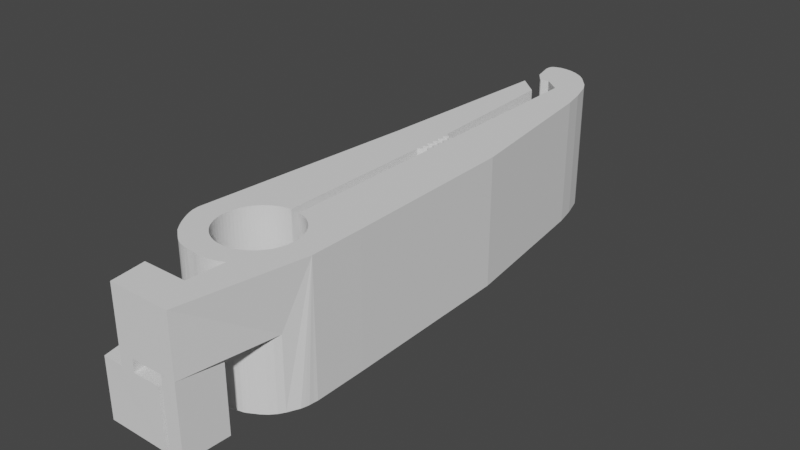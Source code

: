 # Source: simple_headphone_clip_remix_v1.2.blend  (saved by Blender 2.93.20; exported with 4.5.12 LTS)
import bpy
from mathutils import Matrix  # noqa: F401  (used for matrix-valued properties, if any)

bpy.ops.wm.read_factory_settings(use_empty=True)
scene = bpy.context.scene
scene.name = 'Scene'

# ---- collections
col_collection = bpy.data.collections.new('Collection'); scene.collection.children.link(col_collection)

# ---- world
world_world = bpy.data.worlds.new('World'); scene.world = world_world
world_world.use_nodes = True; world_world.node_tree.nodes.clear()
_N = world_world.node_tree.nodes; _L = world_world.node_tree.links
n0 = _N.new('ShaderNodeOutputWorld'); n0.name = 'World Output'; n0.location = (300, 300)
n1 = _N.new('ShaderNodeBackground'); n1.name = 'Background'; n1.location = (10, 300)
n1.inputs[0].default_value = (0.05088, 0.05088, 0.05088, 1.0)
_L.new(n1.outputs[0], n0.inputs[0])
n0.is_active_output = True
world_world.color = (0.05088, 0.05088, 0.05088)
world_world.use_sun_shadow = False
world_world.sun_shadow_jitter_overblur = 0.0

# ---- meshes
me_simple_headphone_clip_001 = bpy.data.meshes.new('simple_headphone_clip.001')
me_simple_headphone_clip_001.from_pydata([(7.083, 8.058, -1.984), (7.083, 8.058, 6.874), (8.622, 7.674, 6.874), (7.73, 8.02, 6.874), (7.73, 8.02, -1.984), (6.844, 8.031, 6.874), (6.608, 7.982, 6.874), (6.379, 7.912, 6.874), (6.157, 7.82, 6.874), (5.944, 7.708, 6.874), (5.742, 7.577, 6.874), (5.554, 7.428, 6.874), (5.38, 7.262, 6.874), (5.222, 7.08, 6.874), (5.082, 6.885, 6.874), (4.961, 6.678, 6.874), (4.859, 6.46, 6.874), (2.983, 5.031, 6.874), (4.778, 6.234, 6.874), (4.718, 6.001, 6.874), (4.68, 5.764, 6.874), (4.664, 5.524, 6.874), (4.67, 5.284, 6.874), (3.039, 4.595, 6.874), (3.145, 4.285, 6.874), (3.256, 4.015, 6.874), (3.449, 3.653, 6.874), (4.699, 5.045, 6.874), (3.677, 3.271, 6.874), (3.94, 2.905, 6.874), (4.75, 4.81, 6.874), (4.218, 2.562, 6.874), (4.822, 4.581, 6.874), (4.496, 2.33, 6.874), (4.915, 4.359, 6.874), (4.79, 2.09, 6.874), (5.029, 4.147, 6.874), (5.025, 1.913, 6.874), (5.161, 3.947, 6.874), (5.311, 3.759, 6.874), (5.249, 1.771, 6.874), (5.479, 3.586, 6.874), (5.467, 1.67, 6.874), (5.661, 3.43, 6.874), (5.697, 1.604, 6.874), (5.857, 3.291, 6.874), (5.938, 1.549, 6.874), (6.065, 3.171, 6.874), (6.187, 1.508, 6.874), (6.284, 3.071, 6.874), (6.444, 1.49, 6.874), (6.511, 2.991, 6.874), (6.706, 1.469, 6.874), (6.744, 2.933, 6.874), (6.971, 1.433, 6.874), (6.982, 2.897, 6.874), (7.221, 2.882, 6.874), (7.239, 1.422, 6.874), (7.462, 2.89, 6.874), (7.506, 1.433, 6.874), (7.7, 2.921, 6.874), (7.772, 1.466, 6.874), (7.935, 2.973, 6.874), (8.034, 1.521, 6.874), (8.163, 3.047, 6.874), (8.29, 1.597, 6.874), (8.384, 3.141, 6.874), (8.54, 1.694, 6.874), (8.596, 3.256, 6.874), (8.78, 1.812, 6.874), (8.795, 3.39, 6.874), (8.982, 3.542, 6.874), (9.153, 3.71, 6.874), (9.308, 3.894, 6.874), (9.446, 4.091, 6.874), (9.565, 4.3, 6.874), (9.663, 4.519, 6.874), (9.741, 4.746, 6.874), (9.798, 4.98, 6.874), (9.833, 5.218, 6.874), (11.55, 5.031, 6.874), (11.54, 8.659, 6.874), (9.675, 6.399, 6.874), (9.75, 6.17, 6.874), (9.804, 5.936, 6.874), (8.622, 7.674, 6.874), (8.82, 7.538, 6.874), (9.004, 7.384, 6.874), (7.964, 7.965, 6.874), (8.192, 7.888, 6.874), (8.412, 7.791, 6.874), (9.174, 7.213, 6.874), (9.327, 7.028, 6.874), (9.462, 6.829, 6.874), (9.578, 6.619, 6.874), (9.836, 5.698, 6.874), (9.845, 5.458, 6.874), (6.844, 8.031, -1.984), (6.608, 7.982, -1.984), (6.379, 7.912, -1.984), (6.157, 7.82, -1.984), (5.944, 7.708, -1.984), (5.742, 7.577, -1.984), (5.554, 7.428, -1.984), (5.38, 7.262, -1.984), (5.222, 7.08, -1.984), (5.082, 6.885, -1.984), (4.961, 6.678, -1.984), (4.859, 6.46, -1.984), (4.778, 6.234, -1.984), (4.718, 6.001, -1.984), (4.68, 5.764, -1.984), (4.664, 5.524, -1.984), (4.67, 5.284, -1.984), (4.699, 5.045, -1.984), (4.75, 4.81, -1.984), (4.822, 4.581, -1.984), (4.915, 4.359, -1.984), (5.029, 4.147, -1.984), (5.161, 3.947, -1.984), (5.311, 3.759, -1.984), (5.479, 3.586, -1.984), (5.661, 3.43, -1.984), (5.857, 3.291, -1.984), (6.065, 3.171, -1.984), (6.284, 3.071, -1.984), (6.511, 2.991, -1.984), (6.744, 2.933, -1.984), (6.982, 2.897, -1.984), (7.221, 2.882, -1.984), (7.462, 2.89, -1.984), (7.7, 2.921, -1.984), (7.935, 2.973, -1.984), (8.163, 3.047, -1.984), (8.384, 3.141, -1.984), (8.596, 3.256, -1.984), (8.795, 3.39, -1.984), (8.982, 3.542, -1.984), (9.153, 3.71, -1.984), (9.308, 3.894, -1.984), (9.446, 4.091, -1.984), (9.565, 4.3, -1.984), (9.663, 4.519, -1.984), (9.741, 4.746, -1.984), (9.798, 4.98, -1.984), (9.833, 5.218, -1.984), (9.845, 5.458, -1.984), (9.836, 5.698, -1.984), (9.804, 5.936, -1.984), (9.75, 6.17, -1.984), (9.675, 6.399, -1.984), (9.578, 6.619, -1.984), (9.462, 6.829, -1.984), (9.327, 7.028, -1.984), (9.174, 7.213, -1.984), (9.004, 7.384, -1.984), (8.82, 7.538, -1.984), (8.622, 7.674, -1.984), (8.412, 7.791, -1.984), (8.192, 7.888, -1.984), (7.964, 7.965, -1.984), (11.54, 8.659, -1.984), (2.983, 5.031, -1.984), (11.55, 5.031, -1.984), (5.025, 1.913, 2.016), (5.697, 1.604, 2.016), (5.467, 1.67, 2.016), (5.249, 1.771, 2.016), (5.697, 1.666, -1.984), (5.938, 1.605, -1.984), (6.187, 1.567, -1.984), (6.444, 1.524, -1.984), (6.706, 1.469, -1.984), (6.971, 1.433, -1.984), (7.239, 1.422, -1.984), (7.506, 1.433, -1.984), (7.772, 1.427, -1.984), (8.034, 1.473, -1.984), (8.29, 1.525, -1.984), (8.54, 1.584, -1.984), (8.78, 1.653, -1.984), (9.01, 1.713, -1.984), (9.228, 1.755, -1.984), (9.409, 1.83, -1.984), (9.701, 1.993, -1.984), (10.06, 2.196, -1.984), (10.43, 2.472, -1.984), (10.75, 2.817, -1.984), (10.99, 3.191, -1.984), (11.35, 3.93, -1.984), (11.42, 4.186, -1.984), (11.48, 4.448, -1.984), (11.51, 4.763, -1.984), (11.54, 8.659, 6.874), (6.726, 31.85, -1.978), (11.37, 20.74, -1.984), (6.726, 31.85, 6.874), (5.274, 33.15, -1.978), (4.344, 20.25, -1.978), (4.356, 20.25, 6.874), (5.274, 33.15, 6.874), (11.37, 20.74, 6.874), (10.07, -3.016, 6.874), (10.07, -3.016, 2.874), (5.912, -3.011, 6.874), (5.632, -0.6982, 6.874), (8.612, -0.6982, 6.874), (5.912, -3.011, 2.874), (5.632, -0.6982, 2.874), (8.612, -0.6982, 2.874), (10.75, 2.817, 2.874), (9.01, 1.713, 2.874), (9.228, 1.757, 2.874), (8.78, 1.642, 4.874), (9.409, 1.839, 2.874), (9.624, 1.929, 2.874), (9.953, 2.128, 2.874), (10.43, 2.472, 2.874), (9.75, 2.002, 2.874), (10.2, 2.293, 2.874), (10.62, 2.674, 2.874), (9.52, 1.882, 2.874), (8.915, 1.697, 2.874), (9.138, 1.735, 2.874), (9.334, 1.796, 2.874), (4.509, -3.005, -1.984), (8.709, -3.005, -1.984), (9.015, -0.7057, -1.984), (5.709, -0.7057, -1.984), (4.79, 2.09, 2.016), (4.496, 2.33, 2.016), (4.218, 2.562, 2.016), (3.94, 2.905, 2.016), (3.677, 3.271, 2.016), (3.449, 3.653, 2.016), (3.256, 4.015, 2.016), (3.039, 4.595, 2.016), (2.983, 5.031, 2.016), (4.509, -3.005, 2.016), (8.709, -3.005, 2.016), (9.015, -0.7057, 2.016), (3.145, 4.285, 2.016), (10.99, 3.191, 2.874), (9.198, 0.0, 2.874), (9.075, -3.016, 2.874), (9.075, -3.016, -1.984), (9.198, 0.0, -1.984), (10.2, 0.0, -1.984), (10.07, -3.016, -1.984), (10.2, 0.0, 2.874), (5.912, -3.011, 2.016), (6.912, -3.011, 2.874), (6.632, -0.6982, 2.874), (6.632, -0.6982, 2.016), (6.912, -3.011, 2.016), (5.632, -0.6982, 2.016), (7.48, 20.88, -1.984), (7.73, 21.13, -1.984), (7.48, 21.38, -1.984), (7.73, 21.63, -1.984), (7.73, 20.63, -1.984), (7.73, 20.13, -1.984), (7.73, 19.63, -1.984), (7.73, 19.13, -1.984), (7.48, 20.38, -1.984), (7.48, 19.88, -1.984), (7.48, 19.38, -1.984), (7.48, 20.88, 6.874), (7.48, 21.38, 6.874), (7.48, 20.38, 6.874), (7.48, 19.88, 6.874), (7.48, 19.38, 6.874), (7.73, 21.13, 6.874), (7.73, 21.63, 6.874), (7.73, 20.63, 6.874), (7.73, 20.13, 6.874), (7.73, 19.63, 6.874), (7.73, 8.02, 6.874), (7.382, 19.13, 6.874), (7.382, 19.63, 6.874), (7.382, 20.13, 6.874), (7.382, 20.63, 6.874), (7.382, 21.13, 6.874), (7.382, 21.63, 6.874), (7.081, 21.88, 6.874), (7.082, 18.88, 6.874), (7.082, 19.38, 6.874), (7.082, 19.88, 6.874), (7.082, 20.38, 6.874), (7.082, 20.88, 6.874), (7.082, 21.38, 6.874), (7.382, 19.13, -1.98), (7.382, 19.63, -1.98), (7.382, 20.13, -1.98), (7.382, 20.63, -1.98), (7.382, 21.13, -1.98), (7.382, 21.63, -1.98), (7.081, 21.88, -1.98), (7.082, 18.88, -1.98), (7.082, 19.38, -1.98), (7.082, 19.88, -1.98), (7.082, 20.38, -1.98), (7.082, 20.88, -1.98), (7.082, 21.38, -1.98), (7.73, 8.02, -1.984), (7.73, 19.13, 6.874), (5.1, 36.74, -1.984), (5.1, 36.74, 6.874), (5.052, 36.22, -1.984), (5.05, 36.51, -1.984), (5.05, 36.51, 6.874), (5.052, 36.22, 6.874), (5.216, 36.88, -1.984), (5.216, 36.88, 6.874), (5.394, 36.97, -1.984), (5.777, 37.06, -1.984), (5.777, 37.06, 6.874), (5.394, 36.97, 6.874), (8.929, 35.1, -1.984), (10.04, 31.48, -1.984), (9.719, 32.98, -1.984), (10.04, 31.48, 6.874), (9.719, 32.98, 6.874), (9.266, 34.47, 6.874), (8.131, 36.1, -1.984), (9.266, 34.47, -1.984), (8.131, 36.1, 6.874), (8.929, 35.1, 6.874), (7.73, 19.13, 6.874), (11.37, 20.74, 6.874), (7.17, 36.79, -1.984), (7.727, 36.46, -1.984), (7.727, 36.46, 6.874), (7.17, 36.79, 6.874), (6.18, 37.06, -1.984), (6.737, 36.96, -1.984), (6.737, 36.96, 6.874), (6.18, 37.06, 6.874), (6.591, 34.14, 6.874), (7.73, 33.23, 6.874), (7.73, 33.23, -1.984), (6.591, 34.14, -1.984), (7.964, 7.965, 6.874), (8.192, 7.888, 6.874), (8.412, 7.791, 6.874), (11.37, 20.74, -1.984), (11.37, 20.74, 6.874), (7.48, 20.88, 6.874), (7.48, 21.38, 6.874), (7.48, 20.38, 6.874), (7.48, 19.88, 6.874), (7.48, 19.38, 6.874), (7.73, 21.13, 6.874), (7.73, 21.63, 6.874), (7.73, 20.63, 6.874), (7.73, 20.13, 6.874), (7.73, 19.63, 6.874), (7.73, 8.02, 6.874), (7.73, 19.13, 6.874), (10.04, 31.48, 6.874), (11.37, 20.74, 6.874), (6.037, 34.02, -1.984), (6.037, 34.02, 6.874), (5.919, 34.09, -1.984), (5.378, 34.84, -1.984), (5.378, 34.84, 6.874), (5.919, 34.09, 6.874), (7.73, 21.63, -1.984)], [(319, 259), (340, 367), (321, 319)], [(16, 17, 18), (18, 17, 19), (19, 17, 20), (20, 17, 21), (21, 17, 22), (22, 17, 23), (22, 23, 24), (24, 25, 22), (22, 25, 26), (22, 26, 27), (27, 26, 28), (27, 28, 29), (27, 29, 30), (30, 29, 31), (30, 31, 32), (32, 31, 33), (32, 33, 34), (34, 33, 35), (34, 35, 36), (36, 35, 37), (36, 37, 38), (38, 37, 39), (39, 37, 40), (39, 40, 41), (41, 40, 42), (41, 42, 43), (43, 42, 44), (43, 44, 45), (45, 44, 46), (45, 46, 47), (47, 46, 48), (47, 48, 49), (49, 48, 50), (49, 50, 51), (51, 50, 52), (51, 52, 53), (53, 52, 54), (53, 54, 55), (55, 54, 56), (56, 54, 57), (56, 57, 58), (58, 57, 59), (58, 59, 60), (60, 59, 61), (60, 61, 62), (62, 61, 63), (62, 63, 64), (64, 63, 65), (64, 65, 66), (66, 65, 67), (66, 67, 68), (68, 67, 69), (68, 69, 70), (81, 82, 80), (80, 82, 83), (80, 83, 84), (258, 195, 257), (81, 85, 86), (81, 86, 87), (87, 91, 81), (81, 91, 92), (81, 92, 93), (93, 94, 81), (81, 94, 82), (84, 95, 80), (80, 95, 96), (80, 96, 79), (1, 5, 0), (0, 5, 97), (97, 5, 6), (97, 6, 98), (98, 6, 7), (98, 7, 99), (99, 7, 8), (99, 8, 100), (100, 8, 9), (100, 9, 101), (101, 9, 10), (101, 10, 102), (102, 10, 11), (102, 11, 103), (103, 11, 12), (103, 12, 104), (104, 12, 13), (104, 13, 105), (105, 13, 14), (105, 14, 106), (106, 14, 15), (106, 15, 107), (107, 15, 16), (107, 16, 108), (108, 16, 18), (108, 18, 109), (109, 18, 19), (109, 19, 110), (110, 19, 20), (110, 20, 111), (111, 20, 21), (111, 21, 112), (112, 21, 22), (112, 22, 113), (113, 22, 27), (113, 27, 114), (114, 27, 30), (114, 30, 115), (115, 30, 32), (115, 32, 116), (116, 32, 34), (116, 34, 117), (117, 34, 36), (117, 36, 118), (118, 36, 38), (118, 38, 119), (119, 38, 39), (119, 39, 120), (120, 39, 41), (120, 41, 121), (121, 41, 43), (121, 43, 122), (122, 43, 45), (122, 45, 123), (123, 45, 47), (123, 47, 124), (124, 47, 49), (124, 49, 125), (125, 49, 51), (125, 51, 126), (126, 51, 53), (126, 53, 127), (127, 53, 55), (127, 55, 128), (128, 55, 56), (128, 56, 129), (129, 56, 58), (129, 58, 130), (130, 58, 60), (130, 60, 131), (131, 60, 62), (131, 62, 132), (132, 62, 64), (132, 64, 133), (133, 64, 66), (133, 66, 134), (134, 66, 68), (134, 68, 135), (135, 68, 70), (135, 70, 136), (136, 70, 71), (136, 71, 137), (137, 71, 72), (137, 72, 138), (138, 72, 73), (138, 73, 139), (139, 73, 74), (139, 74, 140), (140, 74, 75), (140, 75, 141), (141, 75, 76), (141, 76, 142), (142, 76, 77), (142, 77, 143), (143, 77, 78), (143, 78, 144), (144, 78, 79), (144, 79, 145), (145, 79, 96), (145, 96, 146), (146, 96, 95), (146, 95, 147), (147, 95, 84), (147, 84, 148), (148, 84, 83), (148, 83, 149), (149, 83, 82), (149, 82, 150), (150, 82, 94), (150, 94, 151), (151, 94, 93), (151, 93, 152), (152, 93, 92), (152, 92, 153), (153, 92, 91), (153, 91, 154), (154, 91, 87), (154, 87, 155), (155, 87, 86), (155, 86, 156), (156, 86, 85), (156, 85, 157), (157, 85, 90), (157, 90, 158), (158, 90, 89), (158, 89, 159), (159, 89, 160), (160, 89, 88), (160, 88, 4), (4, 88, 3), (163, 161, 80), (80, 161, 81), (120, 121, 168), (168, 119, 120), (119, 168, 118), (228, 118, 168), (118, 228, 162), (162, 228, 225), (122, 168, 121), (238, 233, 234), (233, 238, 232), (231, 232, 238), (230, 231, 238), (226, 238, 225), (33, 31, 231, 230), (46, 168, 169), (46, 169, 48), (48, 169, 170), (48, 170, 50), (50, 170, 171), (50, 171, 52), (52, 171, 172), (52, 172, 54), (54, 172, 173), (54, 173, 57), (57, 173, 174), (57, 174, 59), (59, 174, 175), (59, 175, 61), (61, 175, 176), (61, 176, 63), (63, 176, 177), (63, 177, 65), (65, 177, 178), (65, 178, 67), (67, 178, 179), (67, 179, 69), (181, 222, 180), (242, 187, 188), (210, 187, 242), (80, 192, 163), (162, 108, 109), (162, 109, 110), (110, 111, 162), (162, 111, 112), (162, 112, 113), (162, 114, 115), (115, 116, 162), (117, 162, 116), (168, 122, 123), (168, 123, 169), (169, 123, 124), (169, 124, 170), (170, 124, 125), (170, 125, 171), (171, 125, 126), (171, 126, 172), (172, 126, 127), (172, 127, 173), (173, 127, 128), (173, 128, 129), (173, 129, 174), (174, 129, 130), (174, 130, 175), (175, 130, 131), (175, 131, 176), (176, 131, 132), (176, 132, 177), (177, 132, 133), (177, 133, 178), (178, 133, 134), (178, 134, 179), (179, 134, 135), (179, 135, 180), (180, 135, 136), (180, 136, 181), (181, 136, 137), (181, 137, 182), (182, 137, 138), (182, 138, 183), (183, 138, 139), (183, 139, 140), (183, 140, 184), (184, 140, 141), (184, 141, 185), (185, 141, 142), (185, 142, 186), (186, 142, 143), (186, 143, 187), (187, 143, 144), (187, 144, 188), (188, 144, 145), (188, 145, 189), (189, 145, 190), (190, 145, 191), (191, 145, 192), (192, 145, 163), (163, 145, 146), (163, 146, 147), (147, 148, 163), (163, 148, 149), (163, 149, 150), (163, 150, 161), (161, 150, 151), (161, 151, 152), (152, 153, 161), (161, 153, 154), (161, 154, 155), (155, 156, 161), (161, 156, 157), (85, 81, 201), (90, 201, 89), (201, 90, 85), (117, 118, 162), (114, 162, 113), (76, 75, 202), (103, 198, 102), (99, 198, 98), (194, 197, 200), (97, 198, 0), (197, 198, 199), (75, 74, 202), (108, 162, 107), (1, 0, 298), (196, 194, 200), (297, 194, 196), (199, 200, 197), (284, 297, 196), (197, 297, 198), (298, 0, 198), (98, 198, 97), (102, 198, 101), (101, 198, 100), (69, 206, 202), (70, 69, 71), (202, 71, 69), (162, 198, 107), (248, 249, 203), (107, 198, 106), (106, 198, 105), (104, 198, 103), (105, 198, 104), (79, 78, 80), (78, 77, 202), (80, 78, 202), (202, 72, 71), (72, 202, 73), (100, 198, 99), (8, 199, 9), (9, 199, 10), (11, 10, 199), (12, 11, 199), (13, 12, 199), (14, 13, 199), (15, 14, 199), (16, 15, 199), (17, 16, 199), (162, 17, 199), (199, 198, 162), (161, 195, 201, 81), (257, 195, 256), (256, 195, 260), (204, 205, 208, 207), (205, 206, 209, 208), (254, 253, 252, 251), (255, 208, 253), (204, 202, 206), (202, 204, 207, 203), (69, 209, 206), (205, 204, 206), (222, 181, 211), (211, 181, 223), (181, 182, 223), (223, 182, 212), (212, 182, 224), (182, 183, 224), (224, 183, 214), (221, 214, 183), (183, 184, 221), (221, 184, 215), (215, 184, 218), (184, 185, 218), (218, 185, 216), (216, 185, 219), (185, 186, 219), (219, 186, 217), (217, 186, 220), (186, 187, 220), (210, 220, 187), (227, 240, 239, 226), (238, 236, 225), (255, 238, 250), (235, 238, 234), (168, 46, 165), (40, 37, 164, 167), (44, 42, 166, 165), (44, 165, 46), (24, 23, 236, 241), (26, 25, 235, 234), (23, 17, 237, 236), (37, 35, 229, 164), (31, 29, 232, 231), (42, 40, 167, 166), (35, 33, 230, 229), (28, 26, 234, 233), (25, 24, 241, 235), (29, 28, 233, 232), (228, 227, 225), (225, 227, 226), (207, 208, 255, 250), (243, 249, 247), (221, 215, 243), (221, 243, 214), (224, 214, 243), (212, 224, 243), (223, 212, 243), (211, 223, 243), (222, 211, 243), (222, 243, 213), (209, 213, 243), (209, 243, 244), (252, 209, 244), (244, 251, 252), (244, 245, 203), (246, 245, 244, 243), (245, 248, 203), (247, 248, 245, 246), (249, 243, 215), (202, 203, 242), (251, 250, 254), (253, 208, 252), (249, 242, 203), (238, 226, 250), (250, 226, 254), (255, 228, 168), (250, 251, 207), (88, 201, 3), (263, 271, 266), (271, 276, 262), (270, 262, 276), (263, 305, 271), (262, 270, 265), (262, 266, 271), (261, 265, 270), (275, 269, 261), (261, 269, 264), (260, 264, 269), (269, 274, 260), (267, 260, 274), (260, 267, 256), (257, 256, 267), (267, 272, 257), (272, 268, 257), (257, 268, 258), (268, 273, 258), (367, 319, 195, 345, 259), (270, 275, 261), (281, 294, 302, 289), (288, 301, 294, 281), (278, 291, 299, 286), (280, 287, 300, 293), (1, 298, 285), (288, 280, 293, 301), (77, 76, 202), (286, 299, 292, 279), (74, 73, 202), (282, 295, 303, 290), (279, 292, 300, 287), (284, 283, 296, 297), (289, 302, 295, 282), (285, 298, 291, 278), (283, 290, 303, 296), (194, 297, 197), (284, 199, 283), (290, 283, 199), (222, 213, 180), (89, 201, 88), (180, 213, 179), (179, 213, 69), (213, 209, 69), (260, 195, 264), (261, 264, 195), (261, 195, 265), (262, 265, 195), (262, 195, 266), (263, 266, 195), (304, 4, 3, 263), (263, 160, 4, 304), (160, 263, 159), (159, 263, 158), (158, 263, 157), (161, 157, 263), (195, 161, 263), (263, 3, 305), (305, 3, 277, 328), (329, 328, 277), (271, 305, 201), (201, 270, 276), (270, 201, 275), (275, 201, 269), (269, 201, 274), (201, 267, 274), (267, 201, 272), (268, 272, 201), (268, 201, 273), (201, 85, 2, 346), (255, 253, 228), (228, 253, 227), (227, 253, 240), (253, 254, 240), (240, 254, 239), (226, 239, 254), (215, 218, 249), (218, 216, 249), (216, 219, 249), (219, 217, 249), (217, 220, 249), (220, 210, 249), (249, 248, 247), (243, 247, 246), (320, 325, 323, 322), (238, 229, 230), (229, 238, 164), (238, 255, 164), (164, 255, 167), (166, 167, 255), (165, 166, 255), (255, 168, 165), (235, 241, 238), (241, 236, 238), (225, 236, 162), (236, 237, 162), (210, 242, 249), (202, 242, 80), (242, 188, 80), (189, 80, 188), (190, 80, 189), (191, 80, 190), (192, 80, 191), (297, 296, 198), (296, 303, 198), (303, 295, 198), (295, 302, 198), (302, 294, 198), (294, 301, 198), (293, 198, 301), (300, 198, 293), (300, 292, 198), (292, 299, 198), (299, 291, 198), (291, 298, 198), (284, 196, 200), (200, 199, 284), (290, 199, 282), (282, 199, 289), (289, 199, 281), (281, 199, 288), (280, 288, 199), (287, 280, 199), (287, 199, 279), (279, 199, 286), (286, 199, 278), (278, 199, 285), (199, 8, 285), (8, 7, 285), (7, 6, 285), (6, 5, 285), (1, 285, 5), (306, 307, 313, 312), (309, 310, 307, 306), (362, 363, 361), (308, 311, 310, 309), (316, 315, 314, 317), (317, 314, 312, 313), (201, 276, 271), (335, 336, 333, 330), (331, 332, 326, 324), (332, 331, 330, 333), (337, 334, 315, 316), (334, 337, 336, 335), (201, 305, 328, 329), (3, 201, 329, 277), (320, 322, 359, 319), (81, 201, 346, 193), (276, 201, 346, 356), (90, 201, 346, 344), (201, 270, 350, 346), (201, 267, 347, 346), (201, 268, 348, 346), (201, 275, 355, 346), (88, 201, 346, 342), (201, 274, 354, 346), (201, 321, 359, 346), (201, 272, 352, 346), (201, 269, 349, 346), (201, 271, 351, 346), (305, 201, 346, 358), (201, 89, 343, 346), (273, 201, 346, 353), (195, 345, 346, 201), (277, 329, 360, 357), (327, 318, 324, 326), (341, 340, 338), (340, 339, 338), (339, 340, 353), (195, 319, 359, 360), (327, 338, 323), (327, 326, 338), (326, 332, 338), (333, 338, 332), (333, 336, 338), (337, 338, 336), (337, 316, 338), (317, 338, 316), (317, 313, 338), (313, 307, 338), (307, 310, 338), (311, 338, 310), (338, 362, 361), (341, 338, 361), (309, 341, 308), (306, 341, 309), (312, 341, 306), (312, 314, 341), (315, 341, 314), (334, 341, 315), (335, 341, 334), (330, 341, 335), (331, 341, 330), (331, 324, 341), (365, 366, 362, 338, 311), (311, 308, 364, 365), (361, 363, 364, 308, 341), (364, 363, 365), (365, 363, 366), (363, 362, 366), (348, 268, 353, 273, 258), (340, 319, 367, 259), (323, 325, 318, 327), (341, 324, 340), (318, 340, 324), (325, 340, 318), (320, 340, 325), (340, 320, 319), (259, 345, 195, 258, 367), (273, 353, 259, 367, 258), (353, 340, 259, 367, 273), (323, 338, 322), (322, 338, 339), (339, 359, 322), (359, 339, 353), (353, 360, 359)])
_uv = me_simple_headphone_clip_001.uv_layers.new(name='UVMap')
_uv.uv.foreach_set('vector', [0.0, 0.0, 0.0, 0.0, 0.0, 0.0, 0.0, 0.0, 0.0, 0.0, 0.0, 0.0, 0.0, 0.0, 0.0, 0.0, 0.0, 0.0, 0.0, 0.0, 0.0, 0.0, 0.0, 0.0, 0.0, 0.0, 0.0, 0.0, 0.0, 0.0, 0.0, 0.0, 0.0, 0.0, 0.0, 0.0, 0.0, 0.0, 0.0, 0.0, 0.0, 0.0, 0.0, 0.0, 0.0, 0.0, 0.0, 0.0, 0.0, 0.0, 0.0, 0.0, 0.0, 0.0, 0.0, 0.0, 0.0, 0.0, 0.0, 0.0, 0.0, 0.0, 0.0, 0.0, 0.0, 0.0, 0.0, 0.0, 0.0, 0.0, 0.0, 0.0, 0.0, 0.0, 0.0, 0.0, 0.0, 0.0, 0.0, 0.0, 0.0, 0.0, 0.0, 0.0, 0.0, 0.0, 0.0, 0.0, 0.0, 0.0, 0.0, 0.0, 0.0, 0.0, 0.0, 0.0, 0.0, 0.0, 0.0, 0.0, 0.0, 0.0, 0.0, 0.0, 0.0, 0.0, 0.0, 0.0, 0.0, 0.0, 0.0, 0.0, 0.0, 0.0, 0.0, 0.0, 0.0, 0.0, 0.0, 0.0, 0.0, 0.0, 0.0, 0.0, 0.0, 0.0, 0.0, 0.0, 0.0, 0.0, 0.0, 0.0, 0.0, 0.0, 0.0, 0.0, 0.0, 0.0, 0.0, 0.0, 0.0, 0.0, 0.0, 0.0, 0.0, 0.0, 0.0, 0.0, 0.0, 0.0, 0.0, 0.0, 0.0, 0.0, 0.0, 0.0, 0.0, 0.0, 0.0, 0.0, 0.0, 0.0, 0.0, 0.0, 0.0, 0.0, 0.0, 0.0, 0.0, 0.0, 0.0, 0.0, 0.0, 0.0, 0.0, 0.0, 0.0, 0.0, 0.0, 0.0, 0.0, 0.0, 0.0, 0.0, 0.0, 0.0, 0.0, 0.0, 0.0, 0.0, 0.0, 0.0, 0.0, 0.0, 0.0, 0.0, 0.0, 0.0, 0.0, 0.0, 0.0, 0.0, 0.0, 0.0, 0.0, 0.0, 0.0, 0.0, 0.0, 0.0, 0.0, 0.0, 0.0, 0.0, 0.0, 0.0, 0.0, 0.0, 0.0, 0.0, 0.0, 0.0, 0.0, 0.0, 0.0, 0.0, 0.0, 0.0, 0.0, 0.0, 0.0, 0.0, 0.0, 0.0, 0.0, 0.0, 0.0, 0.0, 0.0, 0.0, 0.0, 0.0, 0.0, 0.0, 0.0, 0.0, 0.0, 0.0, 0.0, 0.0, 0.0, 0.0, 0.0, 0.0, 0.0, 0.0, 0.0, 0.0, 0.0, 0.0, 0.0, 0.0, 0.0, 0.0, 0.0, 0.0, 0.0, 0.0, 0.0, 0.0, 0.0, 0.0, 0.0, 0.0, 0.0, 0.0, 0.0, 0.0, 0.0, 0.0, 0.0, 0.0, 0.0, 0.0, 0.0, 0.0, 0.0, 0.0, 0.0, 0.0, 0.0, 0.0, 0.0, 0.0, 0.0, 0.0, 0.0, 0.0, 0.0, 0.0, 0.0, 0.0, 0.0, 0.0, 0.0, 0.0, 0.0, 0.0, 0.0, 0.0, 0.0, 0.0, 0.0, 0.0, 0.0, 0.0, 0.0, 0.0, 0.0, 0.0, 0.0, 0.0, 0.0, 0.0, 0.0, 0.0, 0.0, 0.0, 0.0, 0.0, 0.0, 0.0, 0.0, 0.0, 0.0, 0.0, 0.0, 0.0, 0.0, 0.0, 0.0, 0.0, 0.0, 0.0, 0.0, 0.0, 0.0, 0.0, 0.0, 0.0, 0.0, 0.0, 0.0, 0.0, 0.0, 0.0, 0.0, 0.0, 0.0, 0.0, 0.0, 0.0, 0.0, 0.0, 0.0, 0.0, 0.0, 0.0, 0.0, 0.0, 0.0, 0.0, 0.0, 0.0, 0.0, 0.0, 0.0, 0.0, 0.0, 0.0, 0.0, 0.0, 0.0, 0.0, 0.0, 0.0, 0.0, 0.0, 0.0, 0.0, 0.0, 0.0, 0.0, 0.0, 0.0, 0.0, 0.0, 0.0, 0.0, 0.0, 0.0, 0.0, 0.0, 0.0, 0.0, 0.0, 0.0, 0.0, 0.0, 0.0, 0.0, 0.0, 0.0, 0.0, 0.0, 0.0, 0.0, 0.0, 0.0, 0.0, 0.0, 0.0, 0.0, 0.0, 0.0, 0.0, 0.0, 0.0, 0.0, 0.0, 0.0, 0.0, 0.0, 0.0, 0.0, 0.0, 0.0, 0.0, 0.0, 0.0, 0.0, 0.0, 0.0, 0.0, 0.0, 0.0, 0.0, 0.0, 0.0, 0.0, 0.0, 0.0, 0.0, 0.0, 0.0, 0.0, 0.0, 0.0, 0.0, 0.0, 0.0, 0.0, 0.0, 0.0, 0.0, 0.0, 0.0, 0.0, 0.0, 0.0, 0.0, 0.0, 0.0, 0.0, 0.0, 0.0, 0.0, 0.0, 0.0, 0.0, 0.0, 0.0, 0.0, 0.0, 0.0, 0.0, 0.0, 0.0, 0.0, 0.0, 0.0, 0.0, 0.0, 0.0, 0.0, 0.0, 0.0, 0.0, 0.0, 0.0, 0.0, 0.0, 0.0, 0.0, 0.0, 0.0, 0.0, 0.0, 0.0, 0.0, 0.0, 0.0, 0.0, 0.0, 0.0, 0.0, 0.0, 0.0, 0.0, 0.0, 0.0, 0.0, 0.0, 0.0, 0.0, 0.0, 0.0, 0.0, 0.0, 0.0, 0.0, 0.0, 0.0, 0.0, 0.0, 0.0, 0.0, 0.0, 0.0, 0.0, 0.0, 0.0, 0.0, 0.0, 0.0, 0.0, 0.0, 0.0, 0.0, 0.0, 0.0, 0.0, 0.0, 0.0, 0.0, 0.0, 0.0, 0.0, 0.0, 0.0, 0.0, 0.0, 0.0, 0.0, 0.0, 0.0, 0.0, 0.0, 0.0, 0.0, 0.0, 0.0, 0.0, 0.0, 0.0, 0.0, 0.0, 0.0, 0.0, 0.0, 0.0, 0.0, 0.0, 0.0, 0.0, 0.0, 0.0, 0.0, 0.0, 0.0, 0.0, 0.0, 0.0, 0.0, 0.0, 0.0, 0.0, 0.0, 0.0, 0.0, 0.0, 0.0, 0.0, 0.0, 0.0, 0.0, 0.0, 0.0, 0.0, 0.0, 0.0, 0.0, 0.0, 0.0, 0.0, 0.0, 0.0, 0.0, 0.0, 0.0, 0.0, 0.0, 0.0, 0.0, 0.0, 0.0, 0.0, 0.0, 0.0, 0.0, 0.0, 0.0, 0.0, 0.0, 0.0, 0.0, 0.0, 0.0, 0.0, 0.0, 0.0, 0.0, 0.0, 0.0, 0.0, 0.0, 0.0, 0.0, 0.0, 0.0, 0.0, 0.0, 0.0, 0.0, 0.0, 0.0, 0.0, 0.0, 0.0, 0.0, 0.0, 0.0, 0.0, 0.0, 0.0, 0.0, 0.0, 0.0, 0.0, 0.0, 0.0, 0.0, 0.0, 0.0, 0.0, 0.0, 0.0, 0.0, 0.0, 0.0, 0.0, 0.0, 0.0, 0.0, 0.0, 0.0, 0.0, 0.0, 0.0, 0.0, 0.0, 0.0, 0.0, 0.0, 0.0, 0.0, 0.0, 0.0, 0.0, 0.0, 0.0, 0.0, 0.0, 0.0, 0.0, 0.0, 0.0, 0.0, 0.0, 0.0, 0.0, 0.0, 0.0, 0.0, 0.0, 0.0, 0.0, 0.0, 0.0, 0.0, 0.0, 0.0, 0.0, 0.0, 0.0, 0.0, 0.0, 0.0, 0.0, 0.0, 0.0, 0.0, 0.0, 0.0, 0.0, 0.0, 0.0, 0.0, 0.0, 0.0, 0.0, 0.0, 0.0, 0.0, 0.0, 0.0, 0.0, 0.0, 0.0, 0.0, 0.0, 0.0, 0.0, 0.0, 0.0, 0.0, 0.0, 0.0, 0.0, 0.0, 0.0, 0.0, 0.0, 0.0, 0.0, 0.0, 0.0, 0.0, 0.0, 0.0, 0.0, 0.0, 0.0, 0.0, 0.0, 0.0, 0.0, 0.0, 0.0, 0.0, 0.0, 0.0, 0.0, 0.0, 0.0, 0.0, 0.0, 0.0, 0.0, 0.0, 0.0, 0.0, 0.0, 0.0, 0.0, 0.0, 0.0, 0.0, 0.0, 0.0, 0.0, 0.0, 0.0, 0.0, 0.0, 0.0, 0.0, 0.0, 0.0, 0.0, 0.0, 0.0, 0.0, 0.0, 0.0, 0.0, 0.0, 0.0, 0.0, 0.0, 0.0, 0.0, 0.0, 0.0, 0.0, 0.0, 0.0, 0.0, 0.0, 0.0, 0.0, 0.0, 0.0, 0.0, 0.0, 0.0, 0.0, 0.0, 0.0, 0.0, 0.0, 0.0, 0.0, 0.0, 0.0, 0.0, 0.0, 0.0, 0.0, 0.0, 0.0, 0.0, 0.0, 0.0, 0.0, 0.0, 0.0, 0.0, 0.0, 0.0, 0.0, 0.0, 0.0, 0.0, 0.0, 0.0, 0.0, 0.0, 0.0, 0.0, 0.0, 0.0, 0.0, 0.0, 0.0, 0.0, 0.0, 0.0, 0.0, 0.0, 0.0, 0.0, 0.0, 0.0, 0.0, 0.0, 0.0, 0.0, 0.0, 0.0, 0.0, 0.0, 0.0, 0.0, 0.0, 0.0, 0.0, 0.0, 0.0, 0.0, 0.0, 0.0, 0.0, 0.0, 0.0, 0.0, 0.0, 0.0, 0.0, 0.0, 0.0, 0.0, 0.0, 0.0, 0.0, 0.0, 0.0, 0.0, 0.0, 0.0, 0.0, 0.0, 0.0, 0.0, 0.0, 0.0, 0.0, 0.0, 0.0, 0.0, 0.0, 0.0, 0.0, 0.0, 0.0, 0.0, 0.0, 0.0, 0.0, 0.0, 0.0, 0.0, 0.0, 0.0, 0.0, 0.0, 0.0, 0.0, 0.0, 0.0, 0.0, 0.0, 0.0, 0.0, 0.0, 0.0, 0.0, 0.0, 0.0, 0.0, 0.0, 0.0, 0.0, 0.0, 0.0, 0.0, 0.0, 0.0, 0.0, 0.0, 0.0, 0.0, 0.0, 0.0, 0.0, 0.0, 0.0, 0.0, 0.0, 0.0, 0.0, 0.0, 0.0, 0.0, 0.0, 0.0, 0.0, 0.0, 0.0, 0.0, 0.0, 0.0, 0.0, 0.0, 0.0, 0.0, 0.0, 0.0, 0.0, 0.0, 0.0, 0.0, 0.0, 0.0, 0.0, 0.0, 0.0, 0.0, 0.0, 0.0, 0.0, 0.0, 0.0, 0.0, 0.0, 0.0, 0.0, 0.0, 0.0, 0.0, 0.0, 0.0, 0.0, 0.0, 0.0, 0.0, 0.0, 0.0, 0.0, 0.0, 0.0, 0.0, 0.0, 0.0, 0.0, 0.0, 0.0, 0.0, 0.0, 0.0, 0.0, 0.0, 0.0, 0.0, 0.0, 0.0, 0.0, 0.0, 0.0, 0.0, 0.0, 0.0, 0.0, 0.0, 0.0, 0.0, 0.0, 0.0, 0.0, 0.0, 0.0, 0.0, 0.0, 0.0, 0.0, 0.0, 0.0, 0.0, 0.0, 0.0, 0.0, 0.0, 0.0, 0.0, 0.0, 0.0, 0.0, 0.0, 0.0, 0.0, 0.0, 0.0, 0.0, 0.0, 0.0, 0.0, 0.0, 0.0, 0.0, 0.0, 0.0, 0.0, 0.0, 0.0, 0.0, 0.0, 0.0, 0.0, 0.0, 0.0, 0.0, 0.0, 0.0, 0.0, 0.0, 0.0, 0.0, 0.0, 0.0, 0.0, 0.0, 0.0, 0.0, 0.0, 0.0, 0.0, 0.0, 0.0, 0.0, 0.0, 0.0, 0.0, 0.0, 0.0, 0.0, 0.0, 0.0, 0.0, 0.0, 0.0, 0.0, 0.0, 0.0, 0.0, 0.0, 0.0, 0.0, 0.0, 0.0, 0.0, 0.0, 0.0, 0.0, 0.0, 0.0, 0.0, 0.0, 0.0, 0.0, 0.0, 0.0, 0.0, 0.0, 0.0, 0.0, 0.0, 0.0, 0.0, 0.0, 0.0, 0.0, 0.0, 0.0, 0.0, 0.0, 0.0, 0.0, 0.0, 0.0, 0.0, 0.0, 0.0, 0.0, 0.0, 0.0, 0.0, 0.0, 0.0, 0.0, 0.0, 0.0, 0.0, 0.0, 0.0, 0.0, 0.0, 0.0, 0.0, 0.0, 0.0, 0.0, 0.0, 0.0, 0.0, 0.0, 0.0, 0.0, 0.0, 0.0, 0.0, 0.0, 0.0, 0.0, 0.0, 0.0, 0.0, 0.0, 0.0, 0.0, 0.0, 0.0, 0.0, 0.0, 0.0, 0.0, 0.0, 0.0, 0.0, 0.0, 0.0, 0.0, 0.0, 0.0, 0.0, 0.0, 0.0, 0.0, 0.0, 0.0, 0.0, 0.0, 0.0, 0.0, 0.0, 0.0, 0.0, 0.0, 0.0, 0.0, 0.0, 0.0, 0.0, 0.0, 0.0, 0.0, 0.0, 0.0, 0.0, 0.0, 0.0, 0.0, 0.0, 0.0, 0.0, 0.0, 0.0, 0.0, 0.0, 0.0, 0.0, 0.0, 0.0, 0.0, 0.0, 0.0, 0.0, 0.0, 0.0, 0.0, 0.0, 0.0, 0.0, 0.0, 0.0, 0.0, 0.0, 0.0, 0.0, 0.0, 0.0, 0.0, 0.0, 0.0, 0.0, 0.0, 0.0, 0.0, 0.0, 0.0, 0.0, 0.0, 0.0, 0.0, 0.0, 0.0, 0.0, 0.0, 0.0, 0.0, 0.0, 0.0, 0.0, 0.0, 0.0, 0.0, 0.0, 0.0, 0.0, 0.0, 0.0, 0.0, 0.0, 0.0, 0.0, 0.0, 0.0, 0.0, 0.0, 0.0, 0.0, 0.0, 0.0, 0.0, 0.0, 0.0, 0.0, 0.0, 0.0, 0.0, 0.0, 0.0, 0.0, 0.0, 0.0, 0.0, 0.0, 0.0, 0.0, 0.0, 0.0, 0.0, 0.0, 0.0, 0.0, 0.0, 0.0, 0.0, 0.0, 0.0, 0.0, 0.0, 0.0, 0.0, 0.0, 0.0, 0.0, 0.0, 0.0, 0.0, 0.0, 0.0, 0.0, 0.0, 0.0, 0.0, 0.0, 0.0, 0.0, 0.0, 0.0, 0.0, 0.0, 0.0, 0.0, 0.0, 0.0, 0.0, 0.0, 0.0, 0.0, 0.0, 0.0, 0.0, 0.0, 0.0, 0.0, 0.0, 0.0, 0.0, 0.0, 0.0, 0.0, 0.0, 0.0, 0.0, 0.0, 0.0, 0.0, 0.0, 0.0, 0.0, 0.0, 0.0, 0.0, 0.0, 0.0, 0.0, 0.0, 0.0, 0.0, 0.0, 0.0, 0.0, 0.0, 0.0, 0.0, 0.0, 0.0, 0.0, 0.0, 0.0, 0.0, 0.0, 0.0, 0.0, 0.0, 0.0, 0.0, 0.0, 0.0, 0.0, 0.0, 0.0, 0.0, 0.0, 0.0, 0.0, 0.0, 0.0, 0.0, 0.0, 0.0, 0.0, 0.0, 0.0, 0.0, 0.0, 0.0, 0.0, 0.0, 0.0, 0.0, 0.0, 0.0, 0.0, 0.0, 0.0, 0.0, 0.0, 0.0, 0.0, 0.0, 0.0, 0.0, 0.0, 0.0, 0.0, 0.0, 0.0, 0.0, 0.0, 0.0, 0.0, 0.0, 0.0, 0.0, 0.0, 0.0, 0.0, 0.0, 0.0, 0.0, 0.0, 0.0, 0.0, 0.0, 0.0, 0.0, 0.0, 0.0, 0.0, 0.0, 0.0, 0.0, 0.0, 0.0, 0.0, 0.0, 0.0, 0.0, 0.0, 0.0, 0.0, 0.0, 0.0, 0.0, 0.0, 0.0, 0.0, 0.0, 0.0, 0.0, 0.0, 0.0, 0.0, 0.0, 0.0, 0.0, 0.0, 0.0, 0.0, 0.0, 0.0, 0.0, 0.0, 0.0, 0.0, 0.0, 0.0, 0.0, 0.0, 0.0, 0.0, 0.0, 0.0, 0.0, 0.0, 0.0, 0.0, 0.0, 0.0, 0.0, 0.0, 0.0, 0.0, 0.0, 0.0, 0.0, 0.0, 0.0, 0.0, 0.0, 0.0, 0.0, 0.0, 0.0, 0.0, 0.0, 0.0, 0.0, 0.0, 0.0, 0.0, 0.0, 0.0, 0.0, 0.0, 0.0, 0.0, 0.0, 0.0, 0.0, 0.0, 0.0, 0.0, 0.0, 0.0, 0.0, 0.0, 0.0, 0.0, 0.0, 0.0, 0.0, 0.0, 0.0, 0.0, 0.0, 0.0, 0.0, 0.0, 0.0, 0.0, 0.0, 0.0, 0.0, 0.0, 0.0, 0.0, 0.0, 0.0, 0.0, 0.0, 0.0, 0.0, 0.0, 0.0, 0.0, 0.0, 0.0, 0.0, 0.0, 0.0, 0.0, 0.0, 0.0, 0.0, 0.0, 0.0, 0.0, 0.0, 0.0, 0.0, 0.0, 0.0, 0.0, 0.0, 0.0, 0.0, 0.0, 0.0, 0.0, 0.0, 0.0, 0.0, 0.0, 0.0, 0.0, 0.0, 0.0, 0.0, 0.0, 0.0, 0.0, 0.0, 0.0, 0.0, 0.0, 0.0, 0.0, 0.0, 0.0, 0.0, 0.0, 0.0, 0.0, 0.0, 0.0, 0.0, 0.0, 0.0, 0.0, 0.0, 0.0, 0.0, 0.0, 0.0, 0.0, 0.0, 0.0, 0.0, 0.0, 0.0, 0.0, 0.0, 0.0, 0.0, 0.0, 0.0, 0.0, 0.0, 0.0, 0.0, 0.0, 0.0, 0.0, 0.0, 0.0, 0.0, 0.0, 0.0, 0.0, 0.0, 0.0, 0.0, 0.0, 0.0, 0.0, 0.0, 0.0, 0.0, 0.0, 0.0, 0.0, 0.0, 0.0, 0.0, 0.0, 0.0, 0.0, 0.0, 0.0, 0.0, 0.0, 0.0, 0.0, 0.0, 0.0, 0.0, 0.0, 0.0, 0.0, 0.0, 0.0, 0.0, 0.0, 0.0, 0.0, 0.0, 0.0, 0.0, 0.0, 0.0, 0.0, 0.0, 0.0, 0.0, 0.0, 0.0, 0.0, 0.0, 0.0, 0.0, 0.0, 0.0, 0.0, 0.0, 0.0, 0.0, 0.0, 0.0, 0.0, 0.0, 0.0, 0.0, 0.0, 0.0, 0.0, 0.0, 0.0, 0.0, 0.0, 0.0, 0.0, 0.0, 0.0, 0.0, 0.0, 0.0, 0.0, 0.0, 0.0, 0.0, 0.0, 0.0, 0.0, 0.0, 0.0, 0.0, 0.0, 0.0, 0.0, 0.0, 0.0, 0.0, 0.0, 0.0, 0.0, 0.0, 0.0, 0.0, 0.0, 0.0, 0.0, 0.0, 0.0, 0.0, 0.0, 0.0, 0.0, 0.0, 0.0, 0.0, 0.0, 0.0, 0.0, 0.0, 0.0, 0.0, 0.0, 0.0, 0.0, 0.0, 0.0, 0.0, 0.0, 0.0, 0.0, 0.0, 0.0, 0.0, 0.0, 0.0, 0.0, 0.0, 0.0, 0.0, 0.0, 0.0, 0.0, 0.0, 0.0, 0.0, 0.0, 0.0, 0.0, 0.0, 0.0, 0.0, 0.0, 0.0, 0.0, 0.0, 0.0, 0.0, 0.0, 0.0, 0.0, 0.0, 0.0, 0.0, 0.0, 0.0, 0.0, 0.0, 0.0, 0.0, 0.0, 0.0, 0.0, 0.0, 0.0, 0.0, 0.0, 0.0, 0.0, 0.0, 0.0, 0.0, 0.0, 0.0, 0.0, 0.0, 0.0, 0.0, 0.0, 0.0, 0.0, 0.0, 0.0, 0.0, 0.0, 0.0, 0.0, 0.0, 0.0, 0.0, 0.0, 0.0, 0.0, 0.0, 0.0, 0.8418, 0.4717, 0.7968, 0.4854, 0.0, 0.0, 0.0, 0.0, 0.0, 0.0, 0.0, 0.0, 0.0, 0.0, 0.0, 0.0, 0.0, 0.0, 0.0, 0.0, 0.0, 0.0, 0.0, 0.0, 0.0, 0.0, 0.0, 0.0, 0.0, 0.0, 0.0, 0.0, 0.0, 0.0, 0.0, 0.0, 0.0, 0.0, 0.8418, 0.4717, 0.0, 0.0, 0.0, 0.0, 0.8418, 0.4717, 0.0, 0.0, 0.0, 0.0, 0.0, 0.0, 0.0, 0.0, 0.0, 0.0, 0.0, 0.0, 0.0, 0.0, 0.0, 0.0, 0.0, 0.0, 0.0, 0.0, 0.0, 0.0, 0.0, 0.0, 0.0, 0.0, 0.0, 0.0, 0.0, 0.0, 0.0, 0.0, 0.0, 0.0, 0.0, 0.0, 0.0, 0.0, 0.0, 0.0, 0.0, 0.0, 0.0, 0.0, 0.0, 0.0, 0.0, 0.0, 0.0, 0.0, 0.0, 0.0, 0.0, 0.0, 0.0, 0.0, 0.0, 0.0, 0.0, 0.0, 0.0, 0.0, 0.0, 0.0, 0.0, 0.0, 0.0, 0.0, 0.0, 0.0, 0.0, 0.0, 0.0, 0.0, 0.0, 0.0, 0.0, 0.0, 0.0, 0.0, 0.0, 0.0, 0.0, 0.0, 0.0, 0.0, 0.0, 0.0, 0.0, 0.0, 0.0, 0.0, 0.0, 0.0, 0.0, 0.0, 0.0, 0.0, 0.0, 0.0, 0.0, 0.0, 0.0, 0.0, 0.0, 0.0, 0.0, 0.0, 0.0, 0.0, 0.0, 0.0, 0.0, 0.0, 0.0, 0.0, 0.0, 0.0, 0.0, 0.0, 0.0, 0.0, 0.0, 0.0, 0.0, 0.0, 0.0, 0.0, 0.0, 0.0, 0.0, 0.0, 0.0, 0.0, 0.0, 0.0, 0.0, 0.0, 0.0, 0.0, 0.0, 0.0, 0.0, 0.0, 0.0, 0.0, 0.0, 0.0, 0.0, 0.0, 0.0, 0.0, 0.0, 0.0, 0.0, 0.0, 0.0, 0.0, 0.0, 0.0, 0.0, 0.0, 0.0, 0.0, 0.0, 0.0, 0.0, 0.0, 0.0, 0.0, 0.0, 0.0, 0.0, 0.0, 0.0, 0.0, 0.0, 0.0, 0.0, 0.0, 0.0, 0.0, 0.0, 0.0, 0.0, 0.0, 0.0, 0.0, 0.0, 0.0, 0.0, 0.0, 0.0, 0.0, 0.0, 0.0, 0.0, 0.0, 0.0, 0.0, 0.0, 0.0, 0.0, 0.0, 0.0, 0.0, 0.0, 0.0, 0.0, 0.0, 0.0, 0.0, 0.0, 0.0, 0.0, 0.0, 0.0, 0.0, 0.0, 0.0, 0.0, 0.0, 0.0, 0.0, 0.0, 0.0, 0.0, 0.0, 0.0, 0.0, 0.0, 0.0, 0.0, 0.0, 0.0, 0.0, 0.0, 0.0, 0.0, 0.0, 0.0, 0.0, 0.0, 0.0, 0.0, 0.0, 0.0, 0.0, 0.0, 0.0, 0.0, 0.0, 0.0, 0.0, 0.0, 0.0, 0.0, 0.0, 0.0, 0.0, 0.0, 0.0, 0.0, 0.0, 0.0, 0.0, 0.0, 0.0, 0.0, 0.0, 0.0, 0.0, 0.0, 0.0, 0.0, 0.0, 0.0, 0.0, 0.0, 0.0, 0.0, 0.0, 0.0, 0.0, 0.0, 0.0, 0.0, 0.0, 0.0, 0.0, 0.0, 0.0, 0.0, 0.0, 0.0, 0.0, 0.0, 0.0, 0.0, 0.0, 0.0, 0.0, 0.0, 0.0, 0.0, 0.0, 0.0, 0.0, 0.0, 0.0, 0.0, 0.0, 0.0, 0.0, 0.0, 0.0, 0.0, 0.0, 0.0, 0.0, 0.0, 0.0, 0.0, 0.0, 0.0, 0.0, 0.0, 0.0, 0.0, 0.0, 0.0, 0.0, 0.0, 0.0, 0.0, 0.0, 0.0, 0.0, 0.0, 0.0, 0.0, 0.0, 0.0, 0.0, 0.0, 0.0, 0.0, 0.0, 0.0, 0.0, 0.0, 0.0, 0.0, 0.0, 0.0, 0.0, 0.0, 0.0, 0.0, 0.0, 0.0, 0.0, 0.0, 0.0, 0.0, 0.0, 0.0, 0.0, 0.0, 0.0, 0.0, 0.0, 0.0, 0.0, 0.0, 0.0, 0.0, 0.0, 0.0, 0.0, 0.0, 0.0, 0.0, 0.0, 0.0, 0.0, 0.0, 0.0, 0.0, 0.0, 0.0, 0.0, 0.0, 0.0, 0.0, 0.0, 0.0, 0.0, 0.0, 0.0, 0.0, 0.0, 0.0, 0.0, 0.0, 0.0, 0.0, 0.0, 0.0, 0.0, 0.0, 0.0, 0.0, 0.0, 0.0, 0.0, 0.0, 0.0, 0.0, 0.0, 0.0, 0.0, 0.0, 0.0, 0.0, 0.0, 0.0, 0.0, 0.0, 0.0, 0.0, 0.0, 0.0, 0.0, 0.0, 0.0, 0.0, 0.0, 0.0, 0.0, 0.0, 0.0, 0.0, 0.0, 0.0, 0.0, 0.0, 0.0, 0.0, 0.0, 0.0, 0.0, 0.0, 0.0, 0.0, 0.0, 0.0, 0.0, 0.0, 0.0, 0.0, 0.0, 0.0, 0.0, 0.0, 0.0, 0.0, 0.0, 0.0, 0.0, 0.0, 0.0, 0.0, 0.0, 0.0, 0.0, 0.0, 0.0, 0.0, 0.0, 0.0, 0.0, 0.0, 0.0, 0.0, 0.0, 0.0, 0.0, 0.0, 0.0, 0.0, 0.0, 0.0, 0.0, 0.0, 0.0, 0.0, 0.0, 0.0, 0.0, 0.0, 0.0, 0.0, 0.0, 0.0, 0.0, 0.0, 0.0, 0.0, 0.0, 0.0, 0.0, 0.0, 0.0, 0.0, 0.0, 0.0, 0.0, 0.0, 0.0, 0.0, 0.0, 0.0, 0.0, 0.0, 0.0, 0.0, 0.0, 0.0, 0.0, 0.0, 0.0, 0.0, 0.0, 0.0, 0.0, 0.0, 0.0, 0.0, 0.0, 0.0, 0.0, 0.0, 0.0, 0.0, 0.0, 0.0, 0.0, 0.0, 0.0, 0.0, 0.0, 0.0, 0.0, 0.0, 0.0, 0.0, 0.0, 0.0, 0.0, 0.0, 0.0, 0.0, 0.0, 0.0, 0.0, 0.0, 0.0, 0.0, 0.0, 0.0, 0.0, 0.0, 0.0, 0.0, 0.0, 0.0, 0.0, 0.0, 0.0, 0.0, 0.0, 0.0, 0.0, 0.0, 0.0, 0.0, 0.0, 0.0, 0.0, 0.0, 0.0, 0.0, 0.0, 0.0, 0.0, 0.0, 0.0, 0.0, 0.0, 0.0, 0.0, 0.0, 0.0, 0.0, 0.0, 0.0, 0.0, 0.0, 0.0, 0.0, 0.0, 0.0, 0.0, 0.0, 0.0, 0.0, 0.0, 0.0, 0.0, 0.0, 0.0, 0.0, 0.0, 0.0, 0.0, 0.0, 0.0, 0.0, 0.0, 0.0, 0.0, 0.0, 0.0, 0.0, 0.0, 0.0, 0.0, 0.0, 0.0, 0.0, 0.0, 0.0, 0.0, 0.0, 0.0, 0.0, 0.0, 0.0, 0.0, 0.0, 0.0, 0.0, 0.0, 0.0, 0.0, 0.0, 0.0, 0.0, 0.0, 0.0, 0.0, 0.0, 0.0, 0.0, 0.0, 0.0, 0.0, 0.0, 0.0, 0.0, 0.0, 0.0, 0.0, 0.0, 0.0, 0.0, 0.0, 0.0, 0.0, 0.0, 0.0, 0.0, 0.0, 0.0, 0.0, 0.0, 0.0, 0.0, 0.0, 0.0, 0.0, 0.0, 0.0, 0.0, 0.0, 0.0, 0.0, 0.0, 0.0, 0.0, 0.0, 0.0, 0.0, 0.0, 0.0, 0.0, 0.0, 0.0, 0.0, 0.0, 0.0, 0.0, 0.0, 0.0, 0.0, 0.0, 0.0, 0.0, 0.0, 0.0, 0.0, 0.0, 0.0, 0.0, 0.0, 0.0, 0.0, 0.0, 0.0, 0.0, 0.0, 0.0, 0.0, 0.0, 0.0, 0.0, 0.0, 0.0, 0.0, 0.0, 0.0, 0.0, 0.0, 0.0, 0.0, 0.0, 0.0, 0.0, 0.0, 0.0, 0.0, 0.0, 0.0, 0.0, 0.0, 0.0, 0.0, 0.0, 0.0, 0.0, 0.0, 0.0, 0.0, 0.0, 0.0, 0.0, 0.0, 0.0, 0.0, 0.0, 0.0, 0.0, 0.0, 0.0, 0.0, 0.0, 0.0, 0.0, 0.0, 0.0, 0.0, 0.0, 0.0, 0.0, 0.0, 0.0, 0.0, 0.0, 0.0, 0.0, 0.0, 0.0, 0.0, 0.0, 0.0, 0.0, 0.0, 0.0, 0.0, 0.0, 0.0, 0.0, 0.0, 0.0, 0.0, 0.0, 0.0, 0.0, 0.0, 0.0, 0.0, 0.0, 0.0, 0.0, 0.0, 0.0, 0.0, 0.0, 0.0, 0.0, 0.0, 0.0, 0.0, 0.0, 0.0, 0.0, 0.0, 0.0, 0.0, 0.0, 0.0, 0.0, 0.0, 0.0, 0.0, 0.0, 0.0, 0.0, 0.0, 0.0, 0.0, 0.0, 0.0, 0.0, 0.0, 0.0, 0.0, 0.0, 0.0, 0.0, 0.0, 0.0, 0.0, 0.0, 0.0, 0.0, 0.0, 0.0, 0.0, 0.0, 0.0, 0.0, 0.0, 0.0, 0.0, 0.0, 0.0, 0.0, 0.0, 0.0, 0.0, 0.0, 0.0, 0.0, 0.0, 0.0, 0.0, 0.0, 0.0, 0.0, 0.0, 0.0, 0.0, 0.0, 0.0, 0.0, 0.0, 0.0, 0.0, 0.0, 0.0, 0.0, 0.0, 0.0, 0.0, 0.0, 0.0, 0.0, 0.0, 0.0, 0.0, 0.0, 0.0, 0.0, 0.0, 0.0, 0.0, 0.0, 0.0, 0.0, 0.0, 0.0, 0.0, 0.0, 0.0, 0.0, 0.0, 0.0, 0.0, 0.0, 0.0, 0.0, 0.0, 0.0, 0.0, 0.0, 0.0, 0.0, 0.0, 0.0, 0.0, 0.0, 0.0, 0.0, 0.0, 0.0, 0.0, 0.0, 0.0, 0.0, 0.0, 0.0, 0.0, 0.0, 0.0, 0.0, 0.0, 0.8418, 0.4717, 0.0, 0.0, 0.7968, 0.4854, 0.0, 0.0, 0.0, 0.0, 0.0, 0.0, 0.0, 0.0, 0.0, 0.0, 0.0, 0.0, 0.0, 0.0, 0.0, 0.0, 0.0, 0.0, 0.0, 0.0, 0.0, 0.0, 0.0, 0.0, 0.0, 0.0, 0.0, 0.0, 0.0, 0.0, 0.0, 0.0, 0.0, 0.0, 0.0, 0.0, 0.0, 0.0, 0.0, 0.0, 0.0, 0.0, 0.0, 0.0, 0.0, 0.0, 0.0, 0.0, 0.0, 0.0, 0.0, 0.0, 0.0, 0.0, 0.0, 0.0, 0.0, 0.0, 0.0, 0.0, 0.0, 0.0, 0.0, 0.0, 0.0, 0.0, 0.0, 0.0, 0.0, 0.0, 0.0, 0.0, 0.0, 0.0, 0.0, 0.0, 0.0, 0.0, 0.0, 0.0, 0.0, 0.0, 0.0, 0.0, 0.0, 0.0, 0.0, 0.0, 0.0, 0.0, 0.0, 0.0, 0.0, 0.0, 0.0, 0.0, 0.0, 0.0, 0.0, 0.0, 0.0, 0.0, 0.0, 0.0, 0.0, 0.0, 0.0, 0.0, 0.0, 0.0, 0.0, 0.0, 0.0, 0.0, 0.0, 0.0, 0.0, 0.0, 0.0, 0.0, 0.0, 0.0, 0.0, 0.0, 0.0, 0.0, 0.0, 0.0, 0.0, 0.0, 0.0, 0.0, 0.0, 0.0, 0.0, 0.0, 0.0, 0.0, 0.0, 0.0, 0.0, 0.0, 0.0, 0.0, 0.0, 0.0, 0.0, 0.0, 0.0, 0.0, 0.0, 0.0, 0.0, 0.0, 0.0, 0.0, 0.0, 0.0, 0.0, 0.0, 0.0, 0.0, 0.0, 0.0, 0.0, 0.0, 0.0, 0.0, 0.0, 0.0, 0.0, 0.0, 0.0, 0.0, 0.0, 0.0, 0.0, 0.0, 0.0, 0.0, 0.0, 0.0, 0.0, 0.0, 0.0, 0.0, 0.0, 0.0, 0.0, 0.0, 0.0, 0.0, 0.0, 0.0, 0.0, 0.0, 0.0, 0.0, 0.0, 0.0, 0.0, 0.0, 0.0, 0.0, 0.0, 0.0, 0.0, 0.0, 0.0, 0.0, 0.0, 0.0, 0.0, 0.0, 0.0, 0.0, 0.0, 0.0, 0.0, 0.0, 0.0, 0.0, 0.0, 0.0, 0.0, 0.0, 0.0, 0.0, 0.0, 0.0, 0.0, 0.0, 0.0, 0.0, 0.0, 0.0, 0.0, 0.0, 0.0, 0.0, 0.0, 0.0, 0.0, 0.0, 0.0, 0.0, 0.0, 0.0, 0.0, 0.0, 0.0, 0.0, 0.0, 0.0, 0.0, 0.0, 0.0, 0.0, 0.0, 0.0, 0.0, 0.0, 0.0, 0.0, 0.0, 0.0, 0.0, 0.0, 0.0, 0.0, 0.0, 0.0, 0.0, 0.0, 0.0, 0.0, 0.0, 0.0, 0.0, 0.0, 0.0, 0.0, 0.0, 0.0, 0.0, 0.0, 0.0, 0.0, 0.0, 0.0, 0.0, 0.0, 0.0, 0.0, 0.0, 0.0, 0.0, 0.0, 0.0, 0.0, 0.0, 0.0, 0.0, 0.0, 0.0, 0.0, 0.0, 0.0, 0.0, 0.0, 0.0, 0.0, 0.0, 0.0, 0.0, 0.0, 0.0, 0.0, 0.0, 0.0, 0.0, 0.0, 0.0, 0.0, 0.0, 0.0, 0.0, 0.0, 0.0, 0.0, 0.0, 0.0, 0.0, 0.0, 0.0, 0.0, 0.0, 0.0, 0.0, 0.0, 0.0, 0.0, 0.0, 0.0, 0.0, 0.0, 0.0, 0.0, 0.0, 0.0, 0.0, 0.0, 0.0, 0.0, 0.0, 0.0, 0.0, 0.0, 0.0, 0.0, 0.0, 0.0, 0.0, 0.0, 0.0, 0.0, 0.0, 0.0, 0.0, 0.0, 0.0, 0.0, 0.0, 0.0, 0.0, 0.0, 0.0, 0.0, 0.0, 0.0, 0.0, 0.0, 0.0, 0.0, 0.0, 0.0, 0.0, 0.0, 0.0, 0.0, 0.0, 0.0, 0.0, 0.0, 0.0, 0.0, 0.0, 0.0, 0.0, 0.0, 0.0, 0.0, 0.0, 0.0, 0.0, 0.0, 0.0, 0.0, 0.0, 0.0, 0.0, 0.0, 0.0, 0.0, 0.0, 0.0, 0.0, 0.0, 0.0, 0.0, 0.0, 0.0, 0.0, 0.0, 0.0, 0.0, 0.0, 0.0, 0.0, 0.0, 0.0, 0.0, 0.0, 0.0, 0.0, 0.0, 0.0, 0.0, 0.0, 0.0, 0.0, 0.0, 0.0, 0.0, 0.0, 0.0, 0.0, 0.0, 0.0, 0.0, 0.0, 0.0, 0.0, 0.0, 0.0, 0.0, 0.0, 0.0, 0.0, 0.0, 0.0, 0.0, 0.0, 0.0, 0.0, 0.0, 0.0, 0.0, 0.0, 0.0, 0.0, 0.0, 0.0, 0.0, 0.0, 0.0, 0.0, 0.0, 0.0, 0.0, 0.0, 0.0, 0.0, 0.0, 0.0, 0.0, 0.0, 0.0, 0.0, 0.0, 0.0, 0.0, 0.0, 0.0, 0.0, 0.0, 0.0, 0.0, 0.0, 0.0, 0.0, 0.0, 0.0, 0.0, 0.0, 0.0, 0.0, 0.0, 0.0, 0.0, 0.0, 0.0, 0.0, 0.0, 0.0, 0.0, 0.0, 0.0, 0.0, 0.0, 0.0, 0.0, 0.0, 0.0, 0.0, 0.0, 0.0, 0.0, 0.0, 0.0, 0.0, 0.0, 0.0, 0.0, 0.0, 0.0, 0.0, 0.0, 0.0, 0.0, 0.0, 0.0, 0.0, 0.0, 0.0, 0.0, 0.0, 0.0, 0.0, 0.0, 0.0, 0.0, 0.0, 0.0, 0.0, 0.0, 0.0, 0.0, 0.0, 0.0, 0.0, 0.0, 0.0, 0.0, 0.0, 0.0, 0.0, 0.0, 0.0, 0.0, 0.0, 0.0, 0.0, 0.0, 0.0, 0.0, 0.0, 0.0, 0.0, 0.0, 0.0, 0.0, 0.0, 0.0, 0.0, 0.0, 0.0, 0.0, 0.0, 0.0, 0.0, 0.0, 0.0, 0.0, 0.0, 0.0, 0.0, 0.0, 0.0, 0.0, 0.0, 0.0, 0.0, 0.0, 0.0, 0.0, 0.0, 0.0, 0.0, 0.0, 0.0, 0.0, 0.0, 0.0, 0.0, 0.0, 0.0, 0.0, 0.0, 0.0, 0.0, 0.0, 0.0, 0.0, 0.0, 0.0, 0.0, 0.0, 0.0, 0.0, 0.0, 0.0, 0.0, 0.0, 0.0, 0.0, 0.0, 0.0, 0.0, 0.0, 0.0, 0.0, 0.0, 0.0, 0.0, 0.0, 0.0, 0.0, 0.0, 0.0, 0.0, 0.0, 0.0, 0.0, 0.0, 0.0, 0.0, 0.0, 0.0, 0.0, 0.0, 0.0, 0.0, 0.0, 0.0, 0.0, 0.0, 0.0, 0.0, 0.0, 0.0, 0.0, 0.0, 0.0, 0.0, 0.0, 0.0, 0.0, 0.0, 0.0, 0.0, 0.0, 0.0, 0.0, 0.0, 0.0, 0.0, 0.0, 0.0, 0.0, 0.0, 0.0, 0.0, 0.0, 0.0, 0.0, 0.0, 0.0, 0.0, 0.0, 0.0, 0.0, 0.0, 0.0, 0.0, 0.0, 0.0, 0.0, 0.0, 0.0, 0.0, 0.0, 0.0, 0.0, 0.0, 0.0, 0.0, 0.0, 0.0, 0.0, 0.0, 0.0, 0.0, 0.0, 0.0, 0.0, 0.0, 0.0, 0.0, 0.0, 0.0, 0.0, 0.0, 0.0, 0.0, 0.0, 0.0, 0.0, 0.0, 0.0, 0.0, 0.0, 0.0, 0.0, 0.0, 0.0, 0.0, 0.0, 0.0, 0.0, 0.0, 0.0, 0.0, 0.0, 0.0, 0.0, 0.0, 0.0, 0.0, 0.0, 0.0, 0.0, 0.0, 0.0, 0.0, 0.0, 0.0, 0.0, 0.0, 0.0, 0.0, 0.0, 0.0, 0.0, 0.0, 0.0, 0.0, 0.0, 0.0, 0.0, 0.0, 0.0, 0.0, 0.0, 0.0, 0.0, 0.0, 0.0, 0.0, 0.0, 0.0, 0.0, 0.0, 0.0, 0.0, 0.0, 0.0, 0.0, 0.0, 0.0, 0.0, 0.0, 0.0, 0.0, 0.0, 0.0, 0.0, 0.0, 0.0, 0.0, 0.0, 0.0, 0.0, 0.0, 0.0, 0.0, 0.0, 0.0, 0.0, 0.0, 0.0, 0.0, 0.0, 0.0, 0.0, 0.0, 0.0, 0.0, 0.0, 0.0, 0.0, 0.0, 0.0, 0.0, 0.0, 0.0, 0.0, 0.0, 0.0, 0.0, 0.0, 0.0, 0.0, 0.0, 0.0, 0.0, 0.0, 0.0, 0.0, 0.0, 0.0, 0.0, 0.0, 0.0, 0.0, 0.0, 0.0, 0.0, 0.0, 0.0, 0.0, 0.0, 0.0, 0.0, 0.0, 0.0, 0.0, 0.0, 0.0, 0.0, 0.0, 0.0, 0.0, 0.0, 0.0, 0.0, 0.0, 0.0, 0.0, 0.0, 0.0, 0.0, 0.0, 0.0, 0.0, 0.0, 0.0, 0.0, 0.0, 0.0, 0.0, 0.0, 0.0, 0.0, 0.0, 0.0, 0.0, 0.0, 0.0, 0.0, 0.0, 0.0, 0.0, 0.0, 0.0, 0.0, 0.0, 0.0, 0.0, 0.0, 0.0, 0.0, 0.0, 0.0, 0.0, 0.0, 0.0, 0.0, 0.0, 0.0, 0.0, 0.0, 0.0, 0.0, 0.0, 0.0, 0.0, 0.0, 0.0, 0.0, 0.0, 0.0, 0.0, 0.0, 0.0, 0.0, 0.0, 0.0, 0.0, 0.0, 0.0, 0.0, 0.0, 0.0, 0.0, 0.0, 0.0, 0.0, 0.0, 0.0, 0.0, 0.0, 0.0, 0.0, 0.0, 0.0, 0.0, 0.0, 0.0, 0.0, 0.0, 0.0, 0.0, 0.0, 0.0, 0.0, 0.0, 0.0, 0.0, 0.0, 0.0, 0.0, 0.0, 0.0, 0.0, 0.0, 0.0, 0.0, 0.0, 0.0, 0.0, 0.0, 0.0, 0.0, 0.0, 0.0, 0.0, 0.0, 0.0, 0.0, 0.0, 0.0, 0.0, 0.0, 0.0, 0.0, 0.0, 0.0, 0.0, 0.0, 0.0, 0.0, 0.0, 0.0, 0.0, 0.0, 0.0, 0.0, 0.0, 0.0, 0.0, 0.0, 0.0, 0.0, 0.0, 0.0, 0.0, 0.0, 0.0, 0.0, 0.0, 0.0, 0.0, 0.0, 0.0, 0.0, 0.0, 0.0, 0.0, 0.0, 0.0, 0.0, 0.0, 0.0, 0.0, 0.0, 0.0, 0.0, 0.0, 0.0, 0.0, 0.0, 0.0, 0.0, 0.0, 0.0, 0.0, 0.0, 0.0, 0.0, 0.0, 0.0, 0.0, 0.0, 0.0, 0.0, 0.0, 0.0, 0.0, 0.0, 0.0, 0.0, 0.0, 0.0, 0.0, 0.0, 0.0, 0.0, 0.0, 0.0, 0.0, 0.0, 0.0, 0.0, 0.0, 0.0, 0.0, 0.0, 0.0, 0.0, 0.0, 0.0, 0.0, 0.0, 0.0, 0.0, 0.0, 0.0, 0.0, 0.0, 0.0, 0.0, 0.0, 0.0, 0.0, 0.0, 0.0, 0.0, 0.0, 0.0, 0.0, 0.0, 0.0, 0.0, 0.0, 0.0, 0.0, 0.0, 0.0, 0.0, 0.0, 0.0, 0.0, 0.0, 0.0, 0.0, 0.0, 0.0, 0.0, 0.0, 0.0, 0.0, 0.0, 0.0, 0.0, 0.0, 0.0, 0.0, 0.0, 0.0, 0.0, 0.0, 0.0, 0.0, 0.0, 0.0, 0.0, 0.0, 0.0, 0.0, 0.0, 0.0, 0.0, 0.0, 0.0, 0.0, 0.0, 0.0, 0.0, 0.0, 0.0, 0.0, 0.0, 0.0, 0.0, 0.0, 0.0, 0.0, 0.0, 0.0, 0.0, 0.0, 0.0, 0.0, 0.0, 0.0, 0.0, 0.0, 0.0, 0.0, 0.0, 0.0, 0.0, 0.0, 0.0, 0.0, 0.0, 0.0, 0.0, 0.0])
me_simple_headphone_clip_001.use_remesh_fix_poles = True
me_simple_headphone_clip_001.use_remesh_preserve_attributes = False
me_simple_headphone_clip_001.update()

# ---- objects
ob_simple_headphone_clip = bpy.data.objects.new('simple_headphone_clip', me_simple_headphone_clip_001)

# ---- transforms, parenting, visibility, modifiers, constraints
ob_simple_headphone_clip.location = (0.0, 0.0, 0.0)

# ---- collection membership
col_collection.objects.link(ob_simple_headphone_clip)

# ---- scene / render settings (as saved in the file)
scene.frame_start = 1; scene.frame_end = 250; scene.frame_set(0)
scene.render.engine = 'BLENDER_EEVEE_NEXT'
scene.cycles.use_denoising = False
scene.cycles.samples = 128
scene.cycles.sampling_pattern = 'TABULATED_SOBOL'
scene.cycles.use_adaptive_sampling = False
scene.cycles.use_light_tree = False
scene.view_settings.view_transform = 'Filmic'
bpy.context.view_layer.update()

# ---- added for rendering (the .blend has no active camera and no usable light): camera, sun
cam_auto = bpy.data.cameras.new('AutoCamera')
cam_auto.lens = 50.0
cam_auto.sensor_width = 36.0
cam_auto.clip_end = 1000.0
ob_auto_camera = bpy.data.objects.new('AutoCamera', cam_auto)
scene.collection.objects.link(ob_auto_camera)
ob_auto_camera.location = (46.0559, -29.5283, 33.4783)
ob_auto_camera.rotation_euler = (1.09748, -7.21219e-08, 0.694738)
scene.camera = ob_auto_camera
light_auto_sun = bpy.data.lights.new('AutoSun', 'SUN')
light_auto_sun.energy = 3.0
light_auto_sun.angle = 0.0523599
ob_auto_sun = bpy.data.objects.new('AutoSun', light_auto_sun)
scene.collection.objects.link(ob_auto_sun)
ob_auto_sun.rotation_euler = (0.872665, 0.174533, 0.523599)
bpy.context.view_layer.update()

